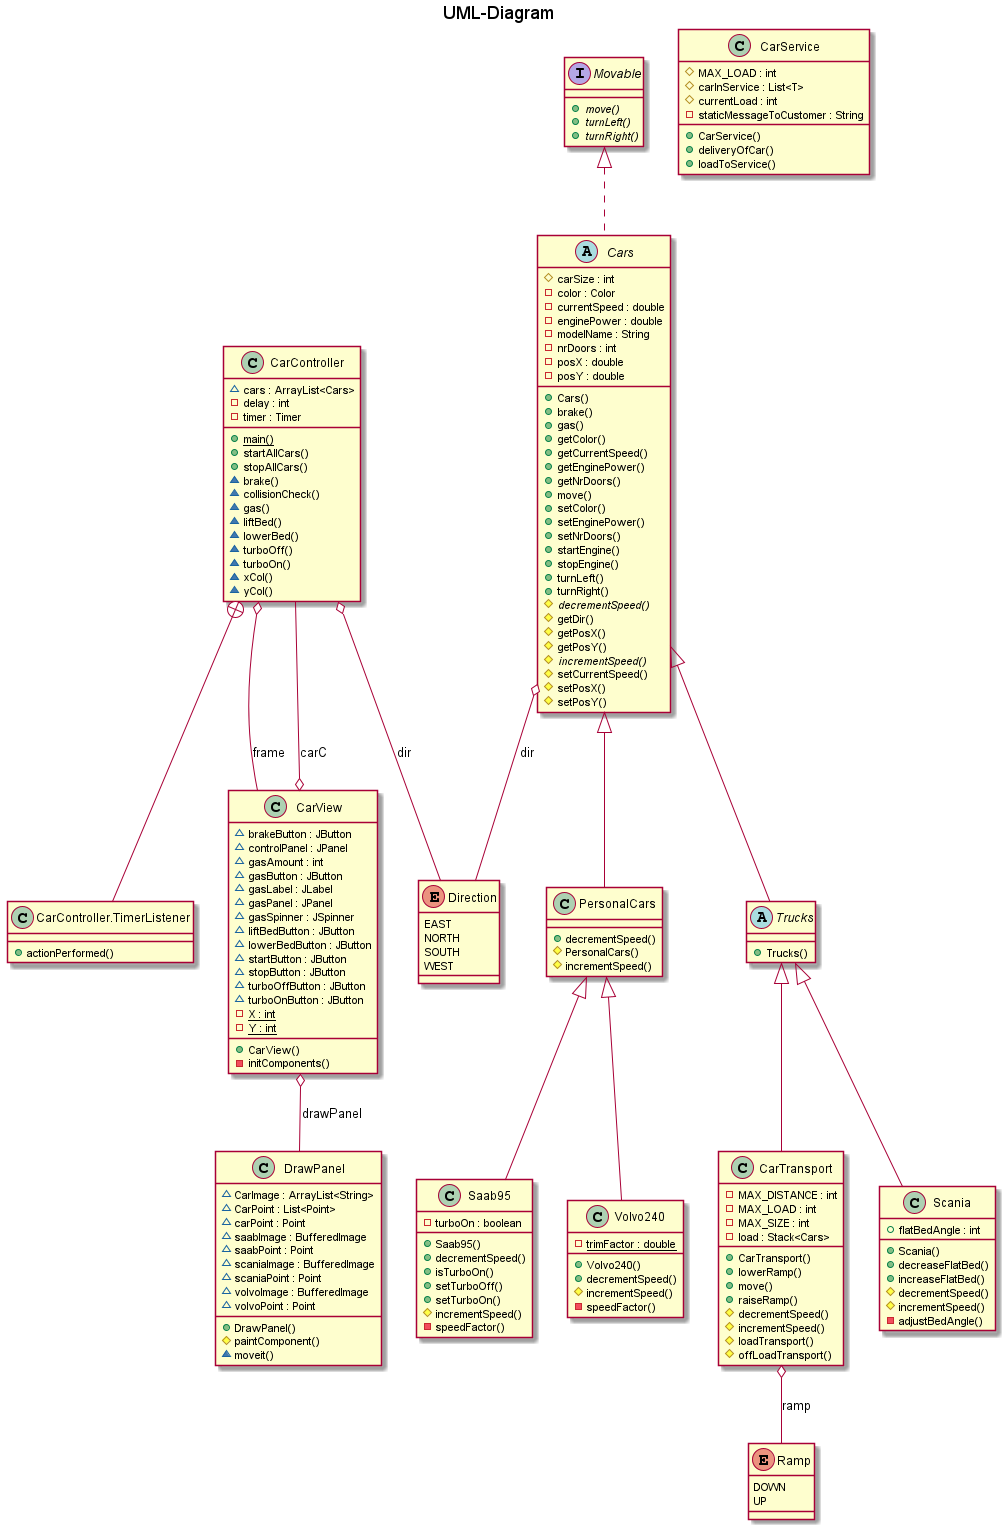

The diagram above was rendered by PlantUML. Its source (embedded in the PNG):
@startuml

title UML-Diagram


    class CarController {
        ~ cars : ArrayList<Cars>
        - delay : int
        - timer : Timer
        {static} + main()
        + startAllCars()
        + stopAllCars()
        ~ brake()
        ~ collisionCheck()
        ~ gas()
        ~ liftBed()
        ~ lowerBed()
        ~ turboOff()
        ~ turboOn()
        ~ xCol()
        ~ yCol()
    }




    class CarController.TimerListener {
        + actionPerformed()

  }



    class CarService {
        # MAX_LOAD : int
        # carInService : List<T>
        # currentLoad : int
        - staticMessageToCustomer : String
        + CarService()
        + deliveryOfCar()
        + loadToService()
    }




    class CarTransport {
        - MAX_DISTANCE : int
        - MAX_LOAD : int
        - MAX_SIZE : int
        - load : Stack<Cars>
        + CarTransport()
        + lowerRamp()
        + move()
        + raiseRamp()
        # decrementSpeed()
        # incrementSpeed()
        # loadTransport()
        # offLoadTransport()
    }




    enum Ramp {
      DOWN
      UP
    }




    class CarView {
        ~ brakeButton : JButton
        ~ controlPanel : JPanel
        ~ gasAmount : int
        ~ gasButton : JButton
        ~ gasLabel : JLabel
        ~ gasPanel : JPanel
        ~ gasSpinner : JSpinner
        ~ liftBedButton : JButton
        ~ lowerBedButton : JButton
        ~ startButton : JButton
        ~ stopButton : JButton
        ~ turboOffButton : JButton
        ~ turboOnButton : JButton
        {static} - X : int
        {static} - Y : int
        + CarView()
        - initComponents()
    }




    abstract class Cars {
        # carSize : int
        - color : Color
        - currentSpeed : double
        - enginePower : double
        - modelName : String
        - nrDoors : int
        - posX : double
        - posY : double
        + Cars()
        + brake()
        + gas()
        + getColor()
        + getCurrentSpeed()
        + getEnginePower()
        + getNrDoors()
        + move()
        + setColor()
        + setEnginePower()
        + setNrDoors()
        + startEngine()
        + stopEngine()
        + turnLeft()
        + turnRight()
        {abstract} # decrementSpeed()
        # getDir()
        # getPosX()
        # getPosY()
        {abstract} # incrementSpeed()
        # setCurrentSpeed()
        # setPosX()
        # setPosY()
    }



    enum Direction {
      EAST
      NORTH
      SOUTH
      WEST
    }




    class DrawPanel {
        ~ CarImage : ArrayList<String>
        ~ CarPoint : List<Point>
        ~ carPoint : Point
        ~ saabImage : BufferedImage
        ~ saabPoint : Point
        ~ scaniaImage : BufferedImage
        ~ scaniaPoint : Point
        ~ volvoImage : BufferedImage
        ~ volvoPoint : Point
        + DrawPanel()
        # paintComponent()
        ~ moveit()
    }




    interface Movable {
        {abstract} + move()
        {abstract} + turnLeft()
        {abstract} + turnRight()
    }




    class PersonalCars {
        + decrementSpeed()
        # PersonalCars()
        # incrementSpeed()
    }



    class Saab95 {
        - turboOn : boolean
        + Saab95()
        + decrementSpeed()
        + isTurboOn()
        + setTurboOff()
        + setTurboOn()
        # incrementSpeed()
        - speedFactor()
    }




    class Scania {
        + flatBedAngle : int
        + Scania()
        + decreaseFlatBed()
        + increaseFlatBed()
        # decrementSpeed()
        # incrementSpeed()
        - adjustBedAngle()
    }




    abstract class Trucks {
        + Trucks()
    }




    class Volvo240 {
        {static} - trimFactor : double
        + Volvo240()
        + decrementSpeed()
        # incrementSpeed()
        - speedFactor()
    }



  CarController o-- Direction : dir
  CarController o-- CarView : frame
  CarController +-down- CarController.TimerListener
  CarTransport -up-|> Trucks
  CarTransport o-- Ramp : ramp
  CarView o-- CarController : carC
  CarView o-- DrawPanel : drawPanel
  Cars .up.|> Movable
  Cars o-- Direction : dir
  
  PersonalCars -up-|> Cars
  Saab95 -up-|> PersonalCars
  Scania -up-|> Trucks
  Trucks -up-|> Cars
  Volvo240 -up-|> PersonalCars




@enduml